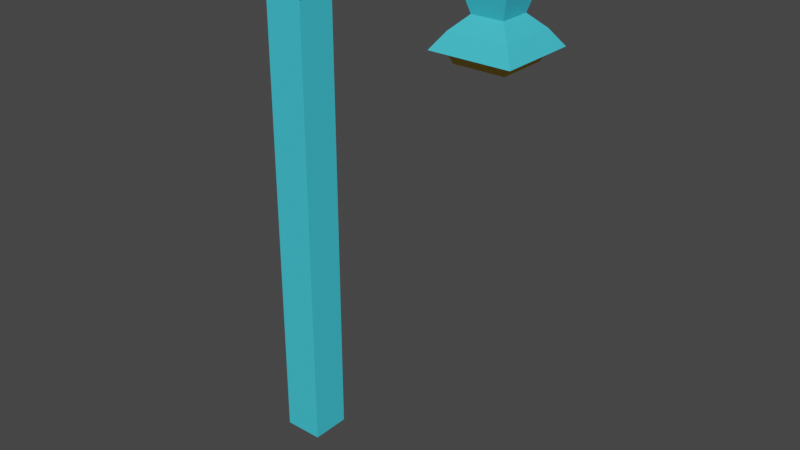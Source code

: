 # Source: gatelykt.blend  (saved by Blender 2.82.7; exported with 4.5.12 LTS)
import bpy
from mathutils import Matrix  # noqa: F401  (used for matrix-valued properties, if any)

bpy.ops.wm.read_factory_settings(use_empty=True)
scene = bpy.context.scene
scene.name = 'Scene'

# ---- collections
col_collection = bpy.data.collections.new('Collection'); scene.collection.children.link(col_collection)

# ---- materials (node trees are filled in below, after node groups)
mat_default = bpy.data.materials.new('Default')
mat_default.alpha_threshold = 0.0
mat_default.use_transparent_shadow = False
mat_default.line_color = (0.0, 0.0, 0.0, 1.0)
mat_light = bpy.data.materials.new('Light')
mat_light.use_transparent_shadow = False

# ---- material node trees
mat_default.use_nodes = True; mat_default.node_tree.nodes.clear()
_N = mat_default.node_tree.nodes; _L = mat_default.node_tree.links
n0 = _N.new('ShaderNodeOutputMaterial'); n0.name = 'Material Output'; n0.location = (300, 300)
n1 = _N.new('ShaderNodeBsdfPrincipled'); n1.name = 'Principled BSDF'; n1.location = (10, 300)
n1.distribution = 'GGX'
n1.subsurface_method = 'BURLEY'
n1.inputs[0].default_value = (0.05439, 0.6273, 0.8, 1.0)
n1.inputs[2].default_value = 0.4
n1.inputs[3].default_value = 1.45
n1.inputs[27].default_value = (0.0, 0.0, 0.0, 1.0)
n1.inputs[28].default_value = 1.0
_L.new(n1.outputs[0], n0.inputs[0])
n0.is_active_output = True
mat_light.use_nodes = True; mat_light.node_tree.nodes.clear()
_N = mat_light.node_tree.nodes; _L = mat_light.node_tree.links
n0 = _N.new('ShaderNodeOutputMaterial'); n0.name = 'Material Output'; n0.location = (300, 300)
n1 = _N.new('ShaderNodeBsdfPrincipled'); n1.name = 'Principled BSDF'; n1.location = (10, 300)
n1.distribution = 'GGX'
n1.subsurface_method = 'BURLEY'
n1.inputs[0].default_value = (0.8, 0.4797, 0.01048, 1.0)
n1.inputs[3].default_value = 1.45
n1.inputs[27].default_value = (0.0, 0.0, 0.0, 1.0)
n1.inputs[28].default_value = 1.0
_L.new(n1.outputs[0], n0.inputs[0])
n0.is_active_output = True

# ---- world
world_world = bpy.data.worlds.new('World'); scene.world = world_world
world_world.use_nodes = True; world_world.node_tree.nodes.clear()
_N = world_world.node_tree.nodes; _L = world_world.node_tree.links
n0 = _N.new('ShaderNodeOutputWorld'); n0.name = 'World Output'; n0.location = (300, 300)
n1 = _N.new('ShaderNodeBackground'); n1.name = 'Background'; n1.location = (10, 300)
n1.inputs[0].default_value = (0.05088, 0.05088, 0.05088, 1.0)
_L.new(n1.outputs[0], n0.inputs[0])
n0.is_active_output = True
world_world.color = (0.05088, 0.05088, 0.05088)
world_world.use_sun_shadow = False
world_world.sun_shadow_jitter_overblur = 0.0

# ---- meshes
me_cube_001 = bpy.data.meshes.new('Cube.001')
me_cube_001.from_pydata([(-0.4953, -0.4953, -7.122), (-0.4953, -0.4953, 5.198), (-0.4953, 0.4953, -7.122), (-0.4953, 0.4953, 5.198), (0.4953, -0.4953, -7.122), (0.4953, 0.4953, -7.122), (0.4953, 0.4953, 6.198), (0.4953, -0.4953, 6.198), (4.7, 0.4953, 5.198), (4.7, -0.4953, 5.198), (4.7, 0.4953, 6.198), (4.7, -0.4953, 6.198), (0.4953, -0.4953, 4.223), (1.47, -0.4953, 5.198), (0.4953, -0.4953, 6.173), (-0.4797, -0.4953, 5.198), (0.7809, -0.4953, 4.913), (1.47, 0.4953, 5.198), (0.4953, 0.4953, 4.223), (-0.4797, 0.4953, 5.198), (0.4953, 0.4953, 6.173), (0.7809, 0.4953, 4.913), (0.4797, -0.4953, 6.198), (-0.4953, -0.4953, 5.223), (-0.2097, -0.4953, 5.913), (-0.4953, 0.4953, 5.223), (0.4797, 0.4953, 6.198), (-0.2097, 0.4953, 5.913), (5.7, 0.4953, 5.198), (5.7, -0.4953, 5.198), (5.7, 0.4953, 6.198), (5.7, -0.4953, 6.198), (4.832, 0.3643, 4.732), (4.832, -0.3643, 4.732), (5.567, 0.3643, 4.732), (5.567, -0.3643, 4.732), (4.52, 0.6729, 4.425), (4.52, -0.6729, 4.425), (5.879, 0.6729, 4.425), (5.879, -0.6729, 4.425), (4.516, 0.6745, 4.061), (4.516, -0.6745, 4.061), (5.883, 0.6745, 4.061), (5.883, -0.6745, 4.061), (4.267, 0.9244, 4.061), (4.267, -0.9244, 4.061), (6.133, 0.9244, 4.061), (6.133, -0.9244, 4.061), (4.516, 0.6745, 3.999), (4.827, 0.3636, 3.688), (4.607, 0.5835, 3.779), (4.827, -0.3636, 3.688), (4.516, -0.6745, 3.999), (4.607, -0.5835, 3.779), (5.572, 0.3636, 3.688), (5.883, 0.6745, 3.999), (5.792, 0.5835, 3.779), (5.883, -0.6745, 3.999), (5.572, -0.3636, 3.688), (5.792, -0.5835, 3.779)], [], [(0, 1, 3, 2), (17, 20, 6, 10, 8), (4, 12, 15, 1, 0), (1, 15, 14, 7, 22, 24, 23), (2, 5, 4, 0), (6, 7, 11, 10), (6, 26, 22, 7), (7, 14, 13, 9, 11), (2, 3, 19, 18, 5), (8, 10, 30, 28), (5, 18, 12, 4), (20, 19, 3, 25, 27, 26, 6), (3, 1, 23, 25), (12, 16, 13, 14, 15), (17, 21, 18, 19, 20), (17, 13, 16, 21), (21, 16, 12, 18), (22, 26, 27, 24), (24, 27, 25, 23), (13, 17, 8, 9), (29, 28, 30, 31), (9, 8, 32, 33), (11, 9, 29, 31), (10, 11, 31, 30), (32, 34, 38, 36), (29, 9, 33, 35), (28, 29, 35, 34), (8, 28, 34, 32), (39, 37, 45, 47), (33, 32, 36, 37), (35, 33, 37, 39), (34, 35, 39, 38), (43, 41, 52, 57), (38, 39, 47, 46), (36, 38, 46, 44), (37, 36, 44, 45), (40, 41, 45, 44), (43, 42, 46, 47), (42, 40, 44, 46), (41, 43, 47, 45), (40, 42, 55, 48), (51, 49, 54, 58), (42, 43, 57, 55), (49, 51, 53, 50), (50, 53, 52, 48), (55, 57, 59, 56), (56, 59, 58, 54), (54, 49, 50, 56), (56, 50, 48, 55), (57, 52, 53, 59), (59, 53, 51, 58), (41, 40, 48, 52)])
me_cube_001.polygons.foreach_set('material_index', [0, 0, 0, 0, 0, 0, 0, 0, 0, 0, 0, 0, 0, 0, 0, 0, 0, 0, 0, 0, 0, 0, 0, 0, 0, 0, 0, 0, 0, 0, 0, 0, 1, 0, 0, 0, 0, 0, 0, 0, 1, 1, 1, 1, 1, 1, 1, 1, 1, 1, 1, 1])
_uv = me_cube_001.uv_layers.new(name='UVMap')
_uv.uv.foreach_set('vector', [0.375, 0.0, 0.625, 0.0, 0.625, 0.25, 0.375, 0.25, 0.625, 0.5, 0.625, 0.5, 0.625, 0.5, 0.625, 0.5, 0.625, 0.5, 0.375, 0.75, 0.6052, 0.75, 0.625, 0.9961, 0.625, 1.0, 0.375, 1.0, 0.625, 1.0, 0.625, 0.9961, 0.625, 0.75, 0.625, 0.75, 0.625, 0.7539, 0.625, 0.9279, 0.625, 1.0, 0.125, 0.5, 0.375, 0.5, 0.375, 0.75, 0.125, 0.75, 0.625, 0.5, 0.625, 0.75, 0.625, 0.75, 0.625, 0.5, 0.625, 0.5, 0.6289, 0.5, 0.6289, 0.75, 0.625, 0.75, 0.625, 0.75, 0.625, 0.75, 0.625, 0.75, 0.625, 0.75, 0.625, 0.75, 0.375, 0.25, 0.625, 0.25, 0.625, 0.2539, 0.6052, 0.5, 0.375, 0.5, 0.625, 0.5, 0.625, 0.5, 0.625, 0.5, 0.625, 0.5, 0.375, 0.5, 0.6052, 0.5, 0.6052, 0.75, 0.375, 0.75, 0.625, 0.5, 0.625, 0.2539, 0.625, 0.25, 0.625, 0.25, 0.625, 0.3221, 0.625, 0.4961, 0.625, 0.5, 0.625, 0.25, 0.625, 0.0, 0.625, 0.0, 0.625, 0.25, 0.6052, 0.75, 0.6192, 0.75, 0.625, 0.75, 0.625, 0.75, 0.625, 0.9961, 0.625, 0.5, 0.625, 0.5, 0.625, 0.5, 0.625, 0.2539, 0.625, 0.5, 0.625, 0.5, 0.625, 0.75, 0.625, 0.75, 0.625, 0.5, 0.625, 0.5, 0.625, 0.75, 0.6052, 0.75, 0.6052, 0.5, 0.6289, 0.75, 0.6289, 0.5, 0.875, 0.5, 0.875, 0.75, 0.625, 0.0, 0.625, 0.25, 0.625, 0.25, 0.625, 0.0, 0.625, 0.75, 0.625, 0.5, 0.625, 0.5, 0.625, 0.75, 0.625, 0.75, 0.625, 0.5, 0.625, 0.5, 0.625, 0.75, 0.625, 0.75, 0.625, 0.5, 0.625, 0.5, 0.625, 0.75, 0.625, 0.75, 0.625, 0.75, 0.625, 0.75, 0.625, 0.75, 0.625, 0.5, 0.625, 0.75, 0.625, 0.75, 0.625, 0.5, 0.625, 0.5, 0.625, 0.5, 0.625, 0.5, 0.625, 0.5, 0.625, 0.75, 0.625, 0.75, 0.625, 0.75, 0.625, 0.75, 0.625, 0.5, 0.625, 0.75, 0.625, 0.75, 0.625, 0.5, 0.625, 0.5, 0.625, 0.5, 0.625, 0.5, 0.625, 0.5, 0.625, 0.75, 0.625, 0.75, 0.625, 0.75, 0.625, 0.75, 0.625, 0.75, 0.625, 0.5, 0.625, 0.5, 0.625, 0.75, 0.625, 0.75, 0.625, 0.75, 0.625, 0.75, 0.625, 0.75, 0.625, 0.5, 0.625, 0.75, 0.625, 0.75, 0.625, 0.5, 0.625, 0.7162, 0.625, 0.7162, 0.625, 0.7162, 0.625, 0.7162, 0.625, 0.5, 0.625, 0.75, 0.625, 0.75, 0.625, 0.5, 0.625, 0.5, 0.625, 0.5, 0.625, 0.5, 0.625, 0.5, 0.625, 0.75, 0.625, 0.5, 0.625, 0.5, 0.625, 0.75, 0.625, 0.5338, 0.625, 0.7162, 0.625, 0.75, 0.625, 0.5, 0.625, 0.7162, 0.625, 0.5338, 0.625, 0.5, 0.625, 0.75, 0.625, 0.5338, 0.625, 0.5338, 0.625, 0.5, 0.625, 0.5, 0.625, 0.7162, 0.625, 0.7162, 0.625, 0.75, 0.625, 0.75, 0.625, 0.5338, 0.625, 0.5338, 0.625, 0.5338, 0.625, 0.5338, 0.625, 0.6742, 0.625, 0.5758, 0.625, 0.5758, 0.625, 0.6742, 0.625, 0.5338, 0.625, 0.7162, 0.625, 0.7162, 0.625, 0.5338, 0.625, 0.5758, 0.625, 0.6742, 0.625, 0.7101, 0.625, 0.5399, 0.625, 0.5399, 0.625, 0.7101, 0.625, 0.7162, 0.625, 0.5338, 0.625, 0.5338, 0.625, 0.7162, 0.625, 0.7101, 0.625, 0.5399, 0.625, 0.5399, 0.625, 0.7101, 0.625, 0.6742, 0.625, 0.5758, 0.625, 0.5758, 0.625, 0.5758, 0.625, 0.5399, 0.625, 0.5399, 0.625, 0.5399, 0.625, 0.5399, 0.625, 0.5338, 0.625, 0.5338, 0.625, 0.7162, 0.625, 0.7162, 0.625, 0.7101, 0.625, 0.7101, 0.625, 0.7101, 0.625, 0.7101, 0.625, 0.6742, 0.625, 0.6742, 0.625, 0.7162, 0.625, 0.5338, 0.625, 0.5338, 0.625, 0.7162])
me_cube_001.materials.append(mat_default)
me_cube_001.materials.append(mat_light)
me_cube_001.use_remesh_fix_poles = True
me_cube_001.use_remesh_preserve_attributes = False
me_cube_001.use_mirror_vertex_groups = False
me_cube_001.update()

# ---- objects
ob_cube = bpy.data.objects.new('Cube', me_cube_001)

# ---- transforms, parenting, visibility, modifiers, constraints
ob_cube.location = (0.0, 0.0, 0.0)
ob_cube.lineart.crease_threshold = 0.0

# ---- collection membership
col_collection.objects.link(ob_cube)

# ---- scene / render settings (as saved in the file)
scene.frame_start = 1; scene.frame_end = 250; scene.frame_set(1)
scene.render.engine = 'BLENDER_EEVEE_NEXT'
scene.cycles.use_denoising = False
scene.cycles.samples = 128
scene.cycles.sampling_pattern = 'TABULATED_SOBOL'
scene.cycles.use_adaptive_sampling = False
scene.cycles.use_light_tree = False
scene.view_settings.view_transform = 'Filmic'
bpy.context.view_layer.update()

# ---- added for rendering (the .blend has no active camera and no usable light): camera, sun
cam_auto = bpy.data.cameras.new('AutoCamera')
cam_auto.lens = 50.0
cam_auto.sensor_width = 36.0
cam_auto.clip_end = 1000.0
ob_auto_camera = bpy.data.objects.new('AutoCamera', cam_auto)
scene.collection.objects.link(ob_auto_camera)
ob_auto_camera.location = (16.6904, -16.6461, 10.6355)
ob_auto_camera.rotation_euler = (1.09748, -7.21219e-08, 0.694738)
scene.camera = ob_auto_camera
light_auto_sun = bpy.data.lights.new('AutoSun', 'SUN')
light_auto_sun.energy = 3.0
light_auto_sun.angle = 0.0523599
ob_auto_sun = bpy.data.objects.new('AutoSun', light_auto_sun)
scene.collection.objects.link(ob_auto_sun)
ob_auto_sun.rotation_euler = (0.872665, 0.174533, 0.523599)
bpy.context.view_layer.update()

